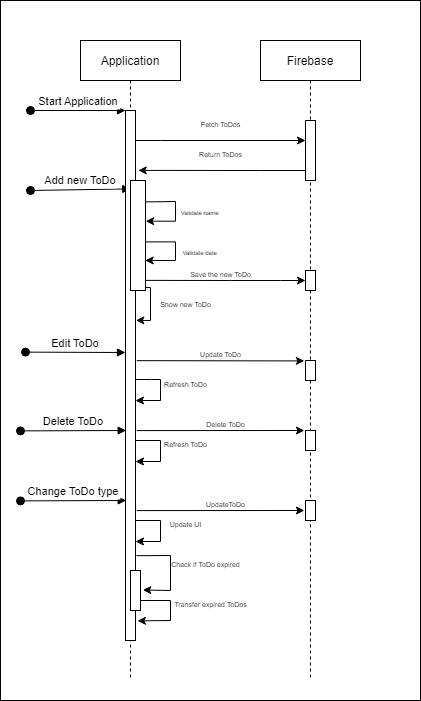

The diagram above was exported from draw.io. Its source (the exported page's mxGraphModel, read from the mxfile embedded in the PNG):
<mxGraphModel dx="1422" dy="800" grid="1" gridSize="10" guides="1" tooltips="1" connect="1" arrows="1" fold="1" page="1" pageScale="1" pageWidth="850" pageHeight="1100" math="0" shadow="0">
  <root>
    <mxCell id="0" />
    <mxCell id="1" parent="0" />
    <mxCell id="I7p6PiUXAWispAzzFfDn-67" value="" style="rounded=0;whiteSpace=wrap;html=1;fontSize=7;" parent="1" vertex="1">
      <mxGeometry x="40" y="40" width="420" height="700" as="geometry" />
    </mxCell>
    <mxCell id="3nuBFxr9cyL0pnOWT2aG-5" value="Firebase" style="shape=umlLifeline;perimeter=lifelinePerimeter;container=1;collapsible=0;recursiveResize=0;rounded=0;shadow=0;strokeWidth=1;" parent="1" vertex="1">
      <mxGeometry x="300" y="80" width="100" height="640" as="geometry" />
    </mxCell>
    <mxCell id="3nuBFxr9cyL0pnOWT2aG-6" value="" style="points=[];perimeter=orthogonalPerimeter;rounded=0;shadow=0;strokeWidth=1;" parent="3nuBFxr9cyL0pnOWT2aG-5" vertex="1">
      <mxGeometry x="45" y="80" width="10" height="60" as="geometry" />
    </mxCell>
    <mxCell id="I7p6PiUXAWispAzzFfDn-32" value="" style="points=[];perimeter=orthogonalPerimeter;rounded=0;shadow=0;strokeWidth=1;" parent="3nuBFxr9cyL0pnOWT2aG-5" vertex="1">
      <mxGeometry x="45" y="230" width="10" height="20" as="geometry" />
    </mxCell>
    <mxCell id="I7p6PiUXAWispAzzFfDn-38" value="" style="points=[];perimeter=orthogonalPerimeter;rounded=0;shadow=0;strokeWidth=1;" parent="3nuBFxr9cyL0pnOWT2aG-5" vertex="1">
      <mxGeometry x="45" y="320" width="10" height="20" as="geometry" />
    </mxCell>
    <mxCell id="I7p6PiUXAWispAzzFfDn-46" value="" style="points=[];perimeter=orthogonalPerimeter;rounded=0;shadow=0;strokeWidth=1;" parent="3nuBFxr9cyL0pnOWT2aG-5" vertex="1">
      <mxGeometry x="45" y="390" width="10" height="20" as="geometry" />
    </mxCell>
    <mxCell id="I7p6PiUXAWispAzzFfDn-50" value="" style="points=[];perimeter=orthogonalPerimeter;rounded=0;shadow=0;strokeWidth=1;" parent="3nuBFxr9cyL0pnOWT2aG-5" vertex="1">
      <mxGeometry x="45" y="460" width="10" height="20" as="geometry" />
    </mxCell>
    <mxCell id="I7p6PiUXAWispAzzFfDn-20" value="Save the new ToDo" style="text;html=1;align=center;verticalAlign=middle;resizable=0;points=[];autosize=1;strokeColor=none;fillColor=none;fontSize=7;" parent="1" vertex="1">
      <mxGeometry x="220" y="310" width="80" height="10" as="geometry" />
    </mxCell>
    <mxCell id="I7p6PiUXAWispAzzFfDn-21" style="edgeStyle=orthogonalEdgeStyle;rounded=0;orthogonalLoop=1;jettySize=auto;html=1;fontSize=7;" parent="1" source="I7p6PiUXAWispAzzFfDn-5" edge="1">
      <mxGeometry relative="1" as="geometry">
        <mxPoint x="345" y="180" as="targetPoint" />
        <Array as="points">
          <mxPoint x="200" y="180" />
          <mxPoint x="200" y="180" />
        </Array>
      </mxGeometry>
    </mxCell>
    <mxCell id="I7p6PiUXAWispAzzFfDn-22" value="Fetch ToDos" style="text;html=1;align=center;verticalAlign=middle;resizable=0;points=[];autosize=1;strokeColor=none;fillColor=none;fontSize=7;" parent="1" vertex="1">
      <mxGeometry x="235" y="160" width="50" height="10" as="geometry" />
    </mxCell>
    <mxCell id="I7p6PiUXAWispAzzFfDn-24" style="edgeStyle=orthogonalEdgeStyle;rounded=0;orthogonalLoop=1;jettySize=auto;html=1;fontSize=7;entryX=1.277;entryY=0.113;entryDx=0;entryDy=0;entryPerimeter=0;" parent="1" source="3nuBFxr9cyL0pnOWT2aG-6" target="I7p6PiUXAWispAzzFfDn-5" edge="1">
      <mxGeometry relative="1" as="geometry">
        <mxPoint x="180" y="210" as="targetPoint" />
        <Array as="points">
          <mxPoint x="300" y="210" />
          <mxPoint x="300" y="210" />
        </Array>
      </mxGeometry>
    </mxCell>
    <mxCell id="I7p6PiUXAWispAzzFfDn-25" value="Return ToDos" style="text;html=1;align=center;verticalAlign=middle;resizable=0;points=[];autosize=1;strokeColor=none;fillColor=none;fontSize=7;" parent="1" vertex="1">
      <mxGeometry x="230" y="190" width="60" height="10" as="geometry" />
    </mxCell>
    <mxCell id="I7p6PiUXAWispAzzFfDn-26" value="Add new ToDo" style="verticalAlign=bottom;startArrow=oval;endArrow=block;startSize=8;shadow=0;strokeWidth=1;entryX=0.017;entryY=0.076;entryDx=0;entryDy=0;entryPerimeter=0;" parent="1" target="I7p6PiUXAWispAzzFfDn-28" edge="1">
      <mxGeometry relative="1" as="geometry">
        <mxPoint x="70" y="230" as="sourcePoint" />
        <mxPoint x="165" y="230" as="targetPoint" />
      </mxGeometry>
    </mxCell>
    <mxCell id="I7p6PiUXAWispAzzFfDn-31" value="" style="endArrow=classic;html=1;rounded=0;fontSize=7;exitX=0.961;exitY=0.908;exitDx=0;exitDy=0;exitPerimeter=0;entryX=0.003;entryY=0.502;entryDx=0;entryDy=0;entryPerimeter=0;" parent="1" source="I7p6PiUXAWispAzzFfDn-28" target="I7p6PiUXAWispAzzFfDn-32" edge="1">
      <mxGeometry width="50" height="50" relative="1" as="geometry">
        <mxPoint x="180" y="370" as="sourcePoint" />
        <mxPoint x="340" y="320" as="targetPoint" />
        <Array as="points">
          <mxPoint x="270" y="320" />
          <mxPoint x="320" y="320" />
        </Array>
      </mxGeometry>
    </mxCell>
    <mxCell id="I7p6PiUXAWispAzzFfDn-36" value="Show new ToDo" style="text;html=1;align=center;verticalAlign=middle;resizable=0;points=[];autosize=1;strokeColor=none;fillColor=none;fontSize=7;" parent="1" vertex="1">
      <mxGeometry x="190" y="340" width="70" height="10" as="geometry" />
    </mxCell>
    <mxCell id="I7p6PiUXAWispAzzFfDn-39" value="" style="endArrow=classic;html=1;rounded=0;fontSize=7;entryX=-0.114;entryY=0.021;entryDx=0;entryDy=0;entryPerimeter=0;exitX=1.125;exitY=0.472;exitDx=0;exitDy=0;exitPerimeter=0;" parent="1" source="I7p6PiUXAWispAzzFfDn-5" target="I7p6PiUXAWispAzzFfDn-38" edge="1">
      <mxGeometry width="50" height="50" relative="1" as="geometry">
        <mxPoint x="180" y="400" as="sourcePoint" />
        <mxPoint x="270" y="360" as="targetPoint" />
      </mxGeometry>
    </mxCell>
    <mxCell id="I7p6PiUXAWispAzzFfDn-41" value="Update ToDo" style="text;html=1;align=center;verticalAlign=middle;resizable=0;points=[];autosize=1;strokeColor=none;fillColor=none;fontSize=7;" parent="1" vertex="1">
      <mxGeometry x="230" y="390" width="60" height="10" as="geometry" />
    </mxCell>
    <mxCell id="I7p6PiUXAWispAzzFfDn-43" value="Refresh ToDo" style="text;html=1;align=center;verticalAlign=middle;resizable=0;points=[];autosize=1;strokeColor=none;fillColor=none;fontSize=7;" parent="1" vertex="1">
      <mxGeometry x="195" y="420" width="60" height="10" as="geometry" />
    </mxCell>
    <mxCell id="I7p6PiUXAWispAzzFfDn-44" value="Delete ToDo" style="verticalAlign=bottom;startArrow=oval;endArrow=block;startSize=8;shadow=0;strokeWidth=1;entryX=0.067;entryY=0.731;entryDx=0;entryDy=0;entryPerimeter=0;" parent="1" edge="1">
      <mxGeometry relative="1" as="geometry">
        <mxPoint x="60" y="470.40999999999997" as="sourcePoint" />
        <mxPoint x="165.66999999999996" y="470" as="targetPoint" />
      </mxGeometry>
    </mxCell>
    <mxCell id="I7p6PiUXAWispAzzFfDn-45" value="" style="endArrow=classic;html=1;rounded=0;fontSize=7;entryX=-0.114;entryY=0.021;entryDx=0;entryDy=0;entryPerimeter=0;exitX=1.109;exitY=0.611;exitDx=0;exitDy=0;exitPerimeter=0;" parent="1" edge="1">
      <mxGeometry width="50" height="50" relative="1" as="geometry">
        <mxPoint x="176.11000000000004" y="470.09" as="sourcePoint" />
        <mxPoint x="343.88" y="469.99999999999994" as="targetPoint" />
      </mxGeometry>
    </mxCell>
    <mxCell id="I7p6PiUXAWispAzzFfDn-47" value="Delete ToDo" style="text;html=1;align=center;verticalAlign=middle;resizable=0;points=[];autosize=1;strokeColor=none;fillColor=none;fontSize=7;" parent="1" vertex="1">
      <mxGeometry x="240" y="460" width="50" height="10" as="geometry" />
    </mxCell>
    <mxCell id="I7p6PiUXAWispAzzFfDn-49" value="Refresh ToDo" style="text;html=1;align=center;verticalAlign=middle;resizable=0;points=[];autosize=1;strokeColor=none;fillColor=none;fontSize=7;" parent="1" vertex="1">
      <mxGeometry x="195" y="480" width="60" height="10" as="geometry" />
    </mxCell>
    <mxCell id="I7p6PiUXAWispAzzFfDn-51" value="Change ToDo type" style="verticalAlign=bottom;startArrow=oval;endArrow=block;startSize=8;shadow=0;strokeWidth=1;entryX=0.067;entryY=0.731;entryDx=0;entryDy=0;entryPerimeter=0;" parent="1" edge="1">
      <mxGeometry relative="1" as="geometry">
        <mxPoint x="60" y="540.41" as="sourcePoint" />
        <mxPoint x="165.66999999999996" y="540" as="targetPoint" />
      </mxGeometry>
    </mxCell>
    <mxCell id="I7p6PiUXAWispAzzFfDn-52" value="" style="endArrow=classic;html=1;rounded=0;fontSize=7;entryX=-0.114;entryY=0.021;entryDx=0;entryDy=0;entryPerimeter=0;exitX=1.109;exitY=0.611;exitDx=0;exitDy=0;exitPerimeter=0;" parent="1" edge="1">
      <mxGeometry width="50" height="50" relative="1" as="geometry">
        <mxPoint x="176.12" y="550.0899999999999" as="sourcePoint" />
        <mxPoint x="343.8899999999999" y="550" as="targetPoint" />
      </mxGeometry>
    </mxCell>
    <mxCell id="I7p6PiUXAWispAzzFfDn-53" value="UpdateToDo" style="text;html=1;align=center;verticalAlign=middle;resizable=0;points=[];autosize=1;strokeColor=none;fillColor=none;fontSize=7;" parent="1" vertex="1">
      <mxGeometry x="240" y="540" width="50" height="10" as="geometry" />
    </mxCell>
    <mxCell id="I7p6PiUXAWispAzzFfDn-58" value="Update UI" style="text;html=1;align=center;verticalAlign=middle;resizable=0;points=[];autosize=1;strokeColor=none;fillColor=none;fontSize=7;" parent="1" vertex="1">
      <mxGeometry x="200" y="560" width="50" height="10" as="geometry" />
    </mxCell>
    <mxCell id="I7p6PiUXAWispAzzFfDn-61" value="Check if ToDo expired" style="text;html=1;align=center;verticalAlign=middle;resizable=0;points=[];autosize=1;strokeColor=none;fillColor=none;fontSize=7;" parent="1" vertex="1">
      <mxGeometry x="205" y="600" width="80" height="10" as="geometry" />
    </mxCell>
    <mxCell id="I7p6PiUXAWispAzzFfDn-63" value="Transfer expired ToDos" style="text;html=1;align=center;verticalAlign=middle;resizable=0;points=[];autosize=1;strokeColor=none;fillColor=none;fontSize=7;" parent="1" vertex="1">
      <mxGeometry x="205" y="640" width="90" height="10" as="geometry" />
    </mxCell>
    <mxCell id="3nuBFxr9cyL0pnOWT2aG-1" value="Application" style="shape=umlLifeline;perimeter=lifelinePerimeter;container=1;collapsible=0;recursiveResize=0;rounded=0;shadow=0;strokeWidth=1;" parent="1" vertex="1">
      <mxGeometry x="120" y="80" width="100" height="640" as="geometry" />
    </mxCell>
    <mxCell id="3nuBFxr9cyL0pnOWT2aG-3" value="Start Application" style="verticalAlign=bottom;startArrow=oval;endArrow=block;startSize=8;shadow=0;strokeWidth=1;" parent="3nuBFxr9cyL0pnOWT2aG-1" edge="1">
      <mxGeometry relative="1" as="geometry">
        <mxPoint x="-50" y="70" as="sourcePoint" />
        <mxPoint x="45" y="70" as="targetPoint" />
      </mxGeometry>
    </mxCell>
    <mxCell id="I7p6PiUXAWispAzzFfDn-5" value="" style="points=[];perimeter=orthogonalPerimeter;rounded=0;shadow=0;strokeWidth=1;" parent="3nuBFxr9cyL0pnOWT2aG-1" vertex="1">
      <mxGeometry x="45" y="70" width="10" height="530" as="geometry" />
    </mxCell>
    <mxCell id="I7p6PiUXAWispAzzFfDn-28" value="" style="points=[];perimeter=orthogonalPerimeter;rounded=0;shadow=0;strokeWidth=1;" parent="3nuBFxr9cyL0pnOWT2aG-1" vertex="1">
      <mxGeometry x="50" y="140" width="15" height="110" as="geometry" />
    </mxCell>
    <mxCell id="I7p6PiUXAWispAzzFfDn-4" value="&lt;p style=&quot;line-height: 1.2&quot;&gt;&lt;font style=&quot;font-size: 6px&quot;&gt;Validate name&amp;nbsp;&lt;/font&gt;&lt;/p&gt;" style="edgeStyle=orthogonalEdgeStyle;rounded=0;orthogonalLoop=1;jettySize=auto;html=1;exitX=1.034;exitY=0.194;exitDx=0;exitDy=0;exitPerimeter=0;entryX=1.013;entryY=0.37;entryDx=0;entryDy=0;entryPerimeter=0;" parent="3nuBFxr9cyL0pnOWT2aG-1" source="I7p6PiUXAWispAzzFfDn-28" target="I7p6PiUXAWispAzzFfDn-28" edge="1">
      <mxGeometry y="25" relative="1" as="geometry">
        <mxPoint x="75" y="180" as="targetPoint" />
        <mxPoint x="75" y="159.99999999999994" as="sourcePoint" />
        <Array as="points">
          <mxPoint x="75" y="161" />
          <mxPoint x="95" y="161" />
          <mxPoint x="95" y="181" />
        </Array>
        <mxPoint as="offset" />
      </mxGeometry>
    </mxCell>
    <mxCell id="I7p6PiUXAWispAzzFfDn-18" value="&lt;p style=&quot;line-height: 1.2&quot;&gt;&lt;font style=&quot;font-size: 6px&quot;&gt;Validate date&amp;nbsp;&lt;/font&gt;&lt;/p&gt;" style="edgeStyle=orthogonalEdgeStyle;rounded=0;orthogonalLoop=1;jettySize=auto;html=1;exitX=1.016;exitY=0.558;exitDx=0;exitDy=0;exitPerimeter=0;verticalAlign=middle;entryX=0.974;entryY=0.727;entryDx=0;entryDy=0;entryPerimeter=0;" parent="3nuBFxr9cyL0pnOWT2aG-1" source="I7p6PiUXAWispAzzFfDn-28" target="I7p6PiUXAWispAzzFfDn-28" edge="1">
      <mxGeometry x="-0.0139" y="25" relative="1" as="geometry">
        <mxPoint x="75" y="220" as="targetPoint" />
        <mxPoint x="75.12" y="200.67999999999995" as="sourcePoint" />
        <mxPoint as="offset" />
        <Array as="points">
          <mxPoint x="95" y="201" />
          <mxPoint x="95" y="220" />
        </Array>
      </mxGeometry>
    </mxCell>
    <mxCell id="I7p6PiUXAWispAzzFfDn-34" value="" style="endArrow=classic;html=1;rounded=0;fontSize=7;exitX=0.993;exitY=0.973;exitDx=0;exitDy=0;exitPerimeter=0;entryX=1.036;entryY=0.396;entryDx=0;entryDy=0;entryPerimeter=0;" parent="3nuBFxr9cyL0pnOWT2aG-1" source="I7p6PiUXAWispAzzFfDn-28" target="I7p6PiUXAWispAzzFfDn-5" edge="1">
      <mxGeometry width="50" height="50" relative="1" as="geometry">
        <mxPoint x="70" y="250" as="sourcePoint" />
        <mxPoint x="58" y="280" as="targetPoint" />
        <Array as="points">
          <mxPoint x="70" y="247" />
          <mxPoint x="70" y="280" />
        </Array>
      </mxGeometry>
    </mxCell>
    <mxCell id="I7p6PiUXAWispAzzFfDn-42" value="" style="endArrow=classic;html=1;rounded=0;fontSize=7;" parent="3nuBFxr9cyL0pnOWT2aG-1" edge="1">
      <mxGeometry width="50" height="50" relative="1" as="geometry">
        <mxPoint x="55" y="339" as="sourcePoint" />
        <mxPoint x="55" y="360" as="targetPoint" />
        <Array as="points">
          <mxPoint x="55" y="339" />
          <mxPoint x="70" y="339" />
          <mxPoint x="80" y="339" />
          <mxPoint x="80" y="360" />
        </Array>
      </mxGeometry>
    </mxCell>
    <mxCell id="I7p6PiUXAWispAzzFfDn-48" value="" style="endArrow=classic;html=1;rounded=0;fontSize=7;" parent="3nuBFxr9cyL0pnOWT2aG-1" edge="1">
      <mxGeometry width="50" height="50" relative="1" as="geometry">
        <mxPoint x="55" y="400" as="sourcePoint" />
        <mxPoint x="55" y="421" as="targetPoint" />
        <Array as="points">
          <mxPoint x="55" y="400" />
          <mxPoint x="80" y="400" />
          <mxPoint x="80" y="421" />
        </Array>
      </mxGeometry>
    </mxCell>
    <mxCell id="I7p6PiUXAWispAzzFfDn-37" value="Edit ToDo" style="verticalAlign=bottom;startArrow=oval;endArrow=block;startSize=8;shadow=0;strokeWidth=1;" parent="3nuBFxr9cyL0pnOWT2aG-1" edge="1">
      <mxGeometry relative="1" as="geometry">
        <mxPoint x="-55" y="311.64" as="sourcePoint" />
        <mxPoint x="45" y="312" as="targetPoint" />
      </mxGeometry>
    </mxCell>
    <mxCell id="I7p6PiUXAWispAzzFfDn-57" value="" style="endArrow=classic;html=1;rounded=0;fontSize=7;" parent="3nuBFxr9cyL0pnOWT2aG-1" edge="1">
      <mxGeometry width="50" height="50" relative="1" as="geometry">
        <mxPoint x="55" y="480" as="sourcePoint" />
        <mxPoint x="55" y="501" as="targetPoint" />
        <Array as="points">
          <mxPoint x="55" y="480" />
          <mxPoint x="80" y="480" />
          <mxPoint x="80" y="501" />
        </Array>
      </mxGeometry>
    </mxCell>
    <mxCell id="I7p6PiUXAWispAzzFfDn-59" value="" style="points=[];perimeter=orthogonalPerimeter;rounded=0;shadow=0;strokeWidth=1;" parent="3nuBFxr9cyL0pnOWT2aG-1" vertex="1">
      <mxGeometry x="50" y="530" width="10" height="40" as="geometry" />
    </mxCell>
    <mxCell id="I7p6PiUXAWispAzzFfDn-60" value="" style="endArrow=classic;html=1;rounded=0;fontSize=7;exitX=1.085;exitY=0.84;exitDx=0;exitDy=0;exitPerimeter=0;entryX=1.233;entryY=0.487;entryDx=0;entryDy=0;entryPerimeter=0;" parent="3nuBFxr9cyL0pnOWT2aG-1" source="I7p6PiUXAWispAzzFfDn-5" target="I7p6PiUXAWispAzzFfDn-59" edge="1">
      <mxGeometry width="50" height="50" relative="1" as="geometry">
        <mxPoint x="70" y="560" as="sourcePoint" />
        <mxPoint x="120" y="580" as="targetPoint" />
        <Array as="points">
          <mxPoint x="90" y="515" />
          <mxPoint x="90" y="550" />
        </Array>
      </mxGeometry>
    </mxCell>
    <mxCell id="I7p6PiUXAWispAzzFfDn-62" value="" style="endArrow=classic;html=1;rounded=0;fontSize=7;exitX=1;exitY=0.75;exitDx=0;exitDy=0;exitPerimeter=0;entryX=1.194;entryY=0.963;entryDx=0;entryDy=0;entryPerimeter=0;" parent="3nuBFxr9cyL0pnOWT2aG-1" source="I7p6PiUXAWispAzzFfDn-59" target="I7p6PiUXAWispAzzFfDn-5" edge="1">
      <mxGeometry width="50" height="50" relative="1" as="geometry">
        <mxPoint x="80" y="610" as="sourcePoint" />
        <mxPoint x="100" y="580" as="targetPoint" />
        <Array as="points">
          <mxPoint x="90" y="560" />
          <mxPoint x="90" y="580" />
        </Array>
      </mxGeometry>
    </mxCell>
  </root>
</mxGraphModel>